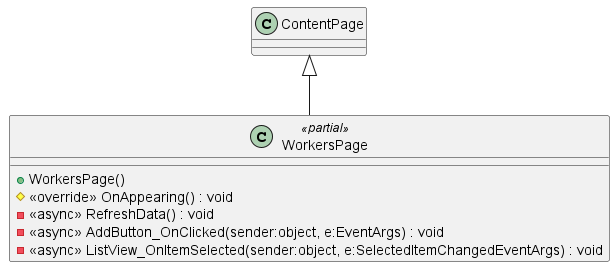

The diagram above was rendered by PlantUML. Its source (embedded in the PNG):
@startuml
class WorkersPage <<partial>> {
    + WorkersPage()
    # <<override>> OnAppearing() : void
    - <<async>> RefreshData() : void
    - <<async>> AddButton_OnClicked(sender:object, e:EventArgs) : void
    - <<async>> ListView_OnItemSelected(sender:object, e:SelectedItemChangedEventArgs) : void
}
ContentPage <|-- WorkersPage
@enduml